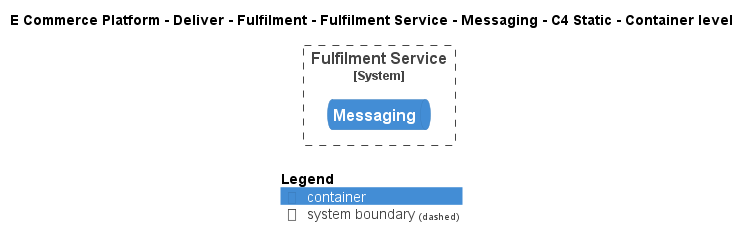

The diagram above was rendered by PlantUML. Its source (embedded in the PNG):
@startuml
!include ..\..\..\..\..\..\..\.c4s\C4_Container.puml

AddElementTag("c4interflow:lifecycle:new", $bgColor=green, $fontColor=#ffffff, $borderColor=green, $shadowing="False")
AddElementTag("c4interflow:lifecycle:changed", $bgColor=orange, $fontColor=#ffffff, $borderColor=orange, $shadowing="False")
AddElementTag("c4interflow:lifecycle:removed", $bgColor=red, $fontColor=#ffffff, $borderColor=red, $shadowing="False")

AddRelTag("c4interflow:lifecycle:new", $textColor=green, $lineColor=green)
AddRelTag("c4interflow:lifecycle:changed", $textColor=orange, $lineColor=orange)
AddRelTag("c4interflow:lifecycle:removed", $textColor=red, $lineColor=red)

SHOW_PERSON_PORTRAIT()
LAYOUT_TOP_DOWN()

skinparam linetype polyline

title E Commerce Platform - Deliver - Fulfilment - Fulfilment Service - Messaging - C4 Static - Container level


System_Boundary(ECommercePlatform.Deliver.Fulfilment.SoftwareSystems.FulfilmentService, "Fulfilment Service") {
    ContainerQueue(ECommercePlatform.Deliver.Fulfilment.SoftwareSystems.FulfilmentService.Containers.Messaging, "Messaging", "", "")
}



SHOW_LEGEND()
@enduml